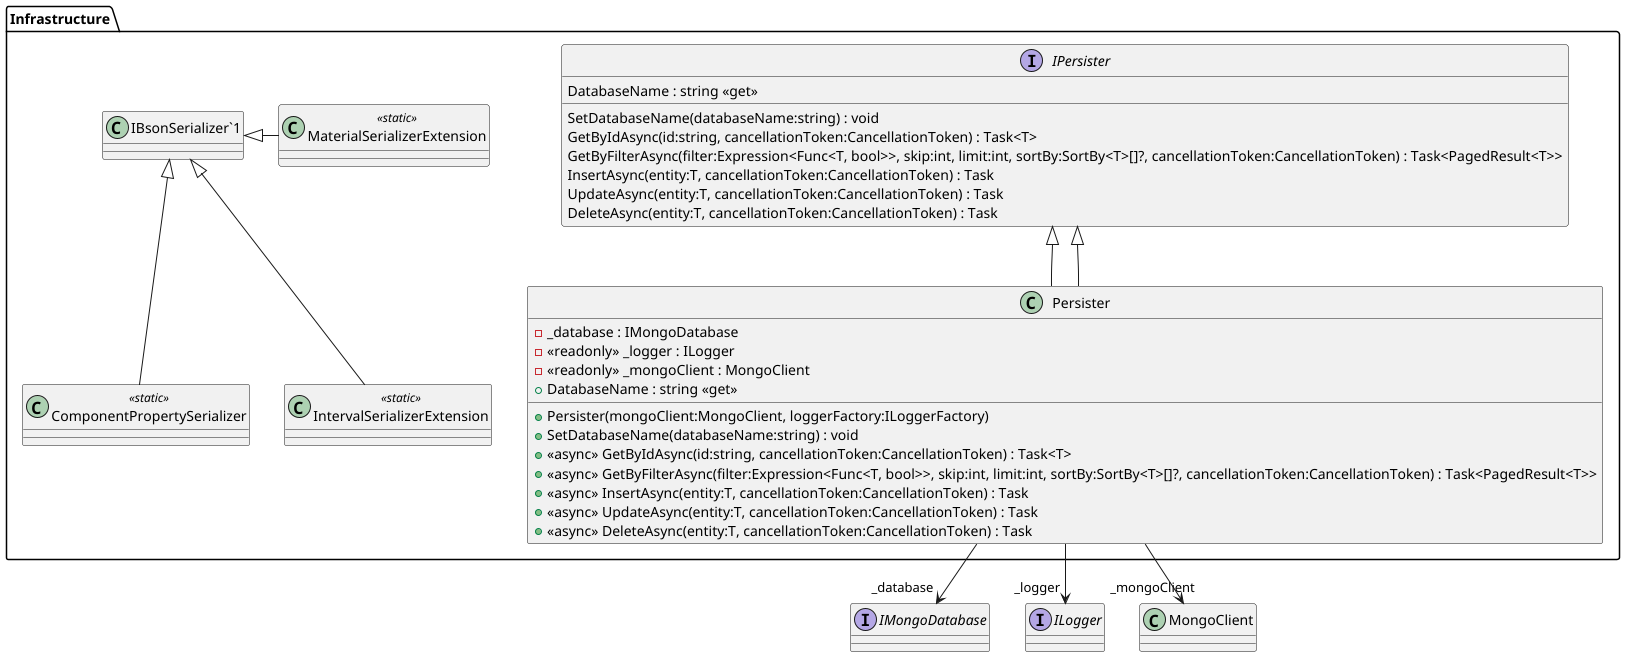

The diagram above was rendered by PlantUML. Its source (embedded in the PNG):
@startuml


package "Infrastructure"{
!include CalcoloCostiAutomation.Infrastructure/MongoDb/Persister.puml
!include CalcoloCostiAutomation.Shared/Database/IPersister.puml
!include CalcoloCostiAutomation.Infrastructure/Serializer/ComponentPropertySerializer.puml
!include CalcoloCostiAutomation.Infrastructure/Serializer/IntervalSerializerExtension.puml
!include CalcoloCostiAutomation.Infrastructure/Serializer/MaterialSerializerExtension.puml
}


interface IMongoDatabase{}
interface ILogger{}

IPersister <|-- Persister
Persister --> "_database" IMongoDatabase
Persister --> "_logger" ILogger
Persister --> "_mongoClient" MongoClient

@enduml